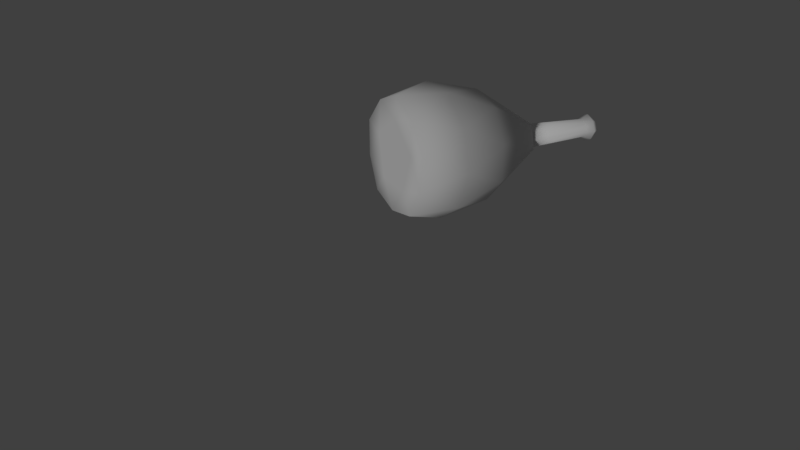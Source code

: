 # Source: Ham.blend  (saved by Blender 2.79.0; exported with 4.5.12 LTS)
import bpy
from mathutils import Matrix  # noqa: F401  (used for matrix-valued properties, if any)

bpy.ops.wm.read_factory_settings(use_empty=True)
scene = bpy.context.scene
scene.name = 'Scene'

# ---- collections
col_collection_1 = bpy.data.collections.new('Collection 1'); scene.collection.children.link(col_collection_1)

# ---- materials (node trees are filled in below, after node groups)
mat_ham_material = bpy.data.materials.new('Ham_Material')
mat_ham_material.alpha_threshold = 0.0
mat_ham_material.use_transparent_shadow = False
mat_ham_material.roughness = 0.5
mat_ham_material.specular_intensity = 0.0
mat_hambone = bpy.data.materials.new('Hambone')
mat_hambone.alpha_threshold = 0.0
mat_hambone.use_transparent_shadow = False
mat_hambone.diffuse_color = (1.0, 1.0, 1.0, 1.0)
mat_hambone.roughness = 0.5
mat_hambone.specular_intensity = 0.0

# ---- material node trees

# ---- world
world_world = bpy.data.worlds.new('World'); scene.world = world_world
world_world.color = (0.05088, 0.05088, 0.05088)
world_world.use_sun_shadow = False
world_world.sun_shadow_jitter_overblur = 0.0
world_world.cycles.sampling_method = 'MANUAL'

# ---- cameras
cam_camera = bpy.data.cameras.new('Camera')
cam_camera.clip_end = 100.0
cam_camera.lens = 35.0
cam_camera.sensor_width = 32.0
cam_camera.sensor_height = 18.0
cam_camera.ortho_scale = 7.314
cam_camera.dof.focus_distance = 0.0
cam_camera.dof.aperture_fstop = 128.0

# ---- lights
light_lamp = bpy.data.lights.new('Lamp', 'SUN')
light_lamp.transmission_factor = 0.0
light_lamp.cutoff_distance = 30.0
light_lamp.angle = 0.1993
light_lamp.energy = 1.0
light_lamp.shadow_buffer_clip_start = 1.001
light_lamp.shadow_soft_size = 0.1
light_lamp.shadow_cascade_max_distance = 1000.0

# ---- meshes
me_icosphere = bpy.data.meshes.new('Icosphere')
me_icosphere.from_pydata([(0.2997, -2.108e-08, 5.395e-08), (0.1304, -0.09914, 0.1365), (0.1304, -0.1604, -0.05212), (0.1304, 1.536e-08, -0.1687), (0.1304, 0.1604, -0.05212), (0.1304, 0.09914, 0.1365), (-0.1148, -0.1604, 0.05212), (-0.1148, -0.09914, -0.1365), (-0.1148, 0.09914, -0.1365), (-0.1148, 0.1604, 0.05212), (-0.1148, -2.609e-09, 0.1687), (-0.1147, 2.005e-08, -1.49e-08), (0.2997, -0.05766, -0.01873), (0.2997, -0.03563, 0.04905), (0.1309, -0.1526, 0.04957), (0.1309, -3.084e-08, 0.1604), (0.2997, 0.03563, 0.04905), (0.2997, -1.062e-08, -0.06062), (0.1309, -0.09429, -0.1298), (0.2997, 0.05766, -0.01873), (0.1309, 0.09429, -0.1298), (0.1309, 0.1526, 0.04957), (0.005189, -0.05827, 0.1793), (0.005189, 0.05827, 0.1793), (0.005189, -0.1886, -3.145e-08), (0.005189, -0.1526, 0.1108), (0.005189, -0.05827, -0.1793), (0.005189, -0.1526, -0.1108), (0.005189, 0.1526, -0.1108), (0.005189, 0.05827, -0.1793), (0.005189, 0.1526, 0.1108), (0.005189, 0.1886, 1.922e-08), (-0.1147, -0.09429, 0.1298), (-0.1147, -0.1526, -0.04957), (-0.1147, 4.16e-08, -0.1604), (-0.1147, 0.1526, -0.04957), (-0.1147, 0.09429, 0.1298), (-0.1147, -0.09428, 0.03063), (-0.1147, 6.732e-09, 0.09914), (-0.1147, -0.05827, -0.0802), (-0.1147, 0.05827, -0.0802), (-0.1147, 0.09428, 0.03063), (0.5461, 0.01986, 0.01986), (0.5461, 0.01986, -0.01986), (0.5461, -0.01986, 0.01986), (0.5461, -0.01986, -0.01986), (0.2997, 0.02621, 0.02621), (0.2997, 0.02621, -0.02621), (0.2997, -0.02621, 0.02621), (0.2997, -0.02621, -0.02621), (0.5043, -0.01986, 0.01986), (0.5043, -0.01986, -0.01986), (0.5043, 0.01986, 0.01986), (0.5043, 0.01986, -0.01986), (0.5461, 0.0, 0.0285), (0.5461, 0.0, -0.0285), (0.2997, 0.0, 0.03763), (0.2997, 0.0, -0.03763), (0.5043, 0.0, -0.0285), (0.5043, 0.0, 0.0285), (0.5461, 0.0299, 0.0), (0.5461, -0.0299, 0.0), (0.2997, -0.03947, 0.0), (0.2997, 0.03947, 0.0), (0.5043, 0.0299, 0.0), (0.5043, -0.0299, 0.0), (0.3175, 0.0, 0.0), (0.555, 0.0, 0.0), (0.5252, -0.02817, 0.02817), (0.5252, 0.02817, -0.02817), (0.5252, -0.02817, -0.02817), (0.5252, 0.02817, 0.02817), (0.5252, 0.0, 0.04044), (0.5252, 0.0, -0.04044), (0.5252, -0.04242, 0.0), (0.5252, 0.04242, 0.0)], [], [(0, 13, 12), (1, 13, 15), (0, 12, 17), (0, 17, 19), (0, 19, 16), (1, 15, 22), (2, 14, 24), (3, 18, 26), (4, 20, 28), (5, 21, 30), (1, 22, 25), (2, 24, 27), (3, 26, 29), (4, 28, 31), (5, 30, 23), (6, 32, 37), (7, 33, 39), (8, 34, 40), (9, 35, 41), (10, 36, 38), (38, 41, 11), (38, 36, 41), (36, 9, 41), (41, 40, 11), (41, 35, 40), (35, 8, 40), (40, 39, 11), (40, 34, 39), (34, 7, 39), (39, 37, 11), (39, 33, 37), (33, 6, 37), (37, 38, 11), (37, 32, 38), (32, 10, 38), (23, 36, 10), (23, 30, 36), (30, 9, 36), (31, 35, 9), (31, 28, 35), (28, 8, 35), (29, 34, 8), (29, 26, 34), (26, 7, 34), (27, 33, 7), (27, 24, 33), (24, 6, 33), (25, 32, 6), (25, 22, 32), (22, 10, 32), (30, 31, 9), (30, 21, 31), (21, 4, 31), (28, 29, 8), (28, 20, 29), (20, 3, 29), (26, 27, 7), (26, 18, 27), (18, 2, 27), (24, 25, 6), (24, 14, 25), (14, 1, 25), (22, 23, 10), (22, 15, 23), (15, 5, 23), (16, 21, 5), (16, 19, 21), (19, 4, 21), (19, 20, 4), (19, 17, 20), (17, 3, 20), (17, 18, 3), (17, 12, 18), (12, 2, 18), (15, 16, 5), (15, 13, 16), (13, 0, 16), (12, 14, 2), (12, 13, 14), (13, 1, 14), (67, 55, 45, 61), (65, 51, 49, 62), (66, 57, 47, 63), (75, 69, 43, 60), (59, 56, 46, 52), (73, 55, 43, 69), (57, 58, 53, 47), (72, 59, 52, 71), (63, 47, 53, 64), (74, 70, 51, 65), (68, 50, 59, 72), (49, 51, 58, 57), (70, 45, 55, 73), (50, 48, 56, 59), (62, 49, 57, 66), (60, 43, 55, 67), (42, 60, 67, 54), (48, 62, 66, 56), (68, 74, 65, 50), (46, 63, 64, 52), (71, 75, 60, 42), (56, 66, 63, 46), (50, 65, 62, 48), (54, 67, 61, 44), (52, 64, 75, 71), (44, 61, 74, 68), (51, 70, 73, 58), (44, 68, 72, 54), (61, 45, 70, 74), (54, 72, 71, 42), (58, 73, 69, 53), (64, 53, 69, 75)])
me_icosphere.polygons.foreach_set('use_smooth', [True] * 112)
me_icosphere.polygons.foreach_set('material_index', [0, 0, 0, 0, 0, 0, 0, 0, 0, 0, 0, 0, 0, 0, 0, 0, 0, 0, 0, 0, 0, 0, 0, 0, 0, 0, 0, 0, 0, 0, 0, 0, 0, 0, 0, 0, 0, 0, 0, 0, 0, 0, 0, 0, 0, 0, 0, 0, 0, 0, 0, 0, 0, 0, 0, 0, 0, 0, 0, 0, 0, 0, 0, 0, 0, 0, 0, 0, 0, 0, 0, 0, 0, 0, 0, 0, 0, 0, 0, 0, 1, 1, 1, 1, 1, 1, 1, 1, 1, 1, 1, 1, 1, 1, 1, 1, 1, 1, 1, 1, 1, 1, 1, 1, 1, 1, 1, 1, 1, 1, 1, 1])
_uv = me_icosphere.uv_layers.new(name='UVMap')
_uv.uv.foreach_set('vector', [0.3268, 0.3628, 0.3081, 0.3052, 0.3758, 0.3272, 0.6941, 0.2259, 0.6975, 0.4063, 0.6022, 0.2628, 0.3268, 0.3628, 0.3758, 0.3272, 0.3758, 0.3983, 0.3268, 0.3628, 0.3758, 0.3983, 0.3081, 0.4203, 0.3268, 0.3628, 0.3081, 0.4203, 0.2663, 0.3628, 0.6941, 0.2259, 0.6022, 0.2628, 0.61, 0.1247, 0.1884, 0.5522, 0.08691, 0.5554, 0.133, 0.4286, 0.245, 0.1525, 0.2455, 0.05836, 0.1199, 0.09432, 0.6026, 0.68, 0.6801, 0.6783, 0.6578, 0.5533, 0.4143, 0.6851, 0.5011, 0.6832, 0.4365, 0.5594, 0.6941, 0.2259, 0.61, 0.1247, 0.6975, 0.08994, 0.1884, 0.5522, 0.133, 0.4286, 0.2436, 0.4256, 0.245, 0.1525, 0.1199, 0.09432, 0.1199, 0.2107, 0.6026, 0.68, 0.6578, 0.5533, 0.5471, 0.5563, 0.5101, 0.2989, 0.4143, 0.2024, 0.5018, 0.1676, 0.7559, 0.7443, 0.8565, 0.7605, 0.7923, 0.6852, 0.6804, 0.5613, 0.6961, 0.6619, 0.7479, 0.5776, 0.8312, 0.4329, 0.7403, 0.4789, 0.8365, 0.5021, 0.9998, 0.5366, 0.928, 0.4644, 0.9356, 0.5631, 0.9533, 0.7291, 0.9998, 0.6385, 0.9083, 0.6762, 0.9083, 0.6762, 0.9356, 0.5631, 0.8441, 0.6008, 0.9083, 0.6762, 0.9998, 0.6385, 0.9356, 0.5631, 0.9998, 0.6385, 0.9998, 0.5366, 0.9356, 0.5631, 0.9356, 0.5631, 0.8365, 0.5021, 0.8441, 0.6008, 0.9356, 0.5631, 0.928, 0.4644, 0.8365, 0.5021, 0.928, 0.4644, 0.8312, 0.4329, 0.8365, 0.5021, 0.8365, 0.5021, 0.7479, 0.5776, 0.8441, 0.6008, 0.8365, 0.5021, 0.7403, 0.4789, 0.7479, 0.5776, 0.7403, 0.4789, 0.6804, 0.5613, 0.7479, 0.5776, 0.7479, 0.5776, 0.7923, 0.6852, 0.8441, 0.6008, 0.7479, 0.5776, 0.6961, 0.6619, 0.7923, 0.6852, 0.6961, 0.6619, 0.7559, 0.7443, 0.7923, 0.6852, 0.7923, 0.6852, 0.9083, 0.6762, 0.8441, 0.6008, 0.7923, 0.6852, 0.8565, 0.7605, 0.9083, 0.6762, 0.8565, 0.7605, 0.9533, 0.7291, 0.9083, 0.6762, 0.5018, 0.1676, 0.4243, 0.06966, 0.5117, 0.03484, 0.5018, 0.1676, 0.4143, 0.2024, 0.4243, 0.06966, 0.4365, 0.5594, 0.4919, 0.438, 0.4144, 0.4402, 0.5471, 0.5563, 0.5934, 0.4354, 0.4919, 0.438, 0.5471, 0.5563, 0.6578, 0.5533, 0.5934, 0.4354, 0.6578, 0.5533, 0.6801, 0.4329, 0.5934, 0.4354, 0.1199, 0.2107, 0.0002714, 0.1525, 0.0001808, 0.2515, 0.1199, 0.2107, 0.1199, 0.09432, 0.0002714, 0.1525, 0.1199, 0.09432, 0.0001808, 0.05352, 0.0002714, 0.1525, 0.2436, 0.4256, 0.1792, 0.3076, 0.2659, 0.3052, 0.2436, 0.4256, 0.133, 0.4286, 0.1792, 0.3076, 0.133, 0.4286, 0.0777, 0.3103, 0.1792, 0.3076, 0.02235, 0.4316, 0.0001955, 0.3125, 0.0777, 0.3103, 0.6975, 0.08994, 0.61, 0.1247, 0.5993, 0.0001808, 0.61, 0.1247, 0.5117, 0.03484, 0.5993, 0.0001808, 0.4365, 0.5594, 0.5471, 0.5563, 0.4919, 0.438, 0.4365, 0.5594, 0.5011, 0.6832, 0.5471, 0.5563, 0.5011, 0.6832, 0.6026, 0.68, 0.5471, 0.5563, 0.1199, 0.3048, 0.1199, 0.2107, 0.0001808, 0.2515, 0.1199, 0.3048, 0.2455, 0.2466, 0.1199, 0.2107, 0.2455, 0.2466, 0.245, 0.1525, 0.1199, 0.2107, 0.1199, 0.09432, 0.1199, 0.0001808, 0.0001808, 0.05352, 0.1199, 0.09432, 0.2455, 0.05836, 0.1199, 0.0001808, 0.2659, 0.5506, 0.1884, 0.5522, 0.2436, 0.4256, 0.133, 0.4286, 0.02235, 0.4316, 0.0777, 0.3103, 0.133, 0.4286, 0.08691, 0.5554, 0.02235, 0.4316, 0.08691, 0.5554, 0.0001808, 0.5573, 0.02235, 0.4316, 0.61, 0.1247, 0.5018, 0.1676, 0.5117, 0.03484, 0.61, 0.1247, 0.6022, 0.2628, 0.5018, 0.1676, 0.6022, 0.2628, 0.5101, 0.2989, 0.5018, 0.1676, 0.5062, 0.8516, 0.5011, 0.6832, 0.4143, 0.6851, 0.5062, 0.8516, 0.5738, 0.8498, 0.5011, 0.6832, 0.5738, 0.8498, 0.6026, 0.68, 0.5011, 0.6832, 0.5738, 0.8498, 0.6801, 0.6783, 0.6026, 0.68, 0.414, 0.2101, 0.414, 0.1525, 0.2455, 0.2466, 0.414, 0.1525, 0.245, 0.1525, 0.2455, 0.2466, 0.414, 0.1525, 0.2455, 0.05836, 0.245, 0.1525, 0.414, 0.1525, 0.414, 0.09494, 0.2455, 0.05836, 0.1597, 0.722, 0.1884, 0.5522, 0.2659, 0.5506, 0.6022, 0.2628, 0.6314, 0.4326, 0.5101, 0.2989, 0.6022, 0.2628, 0.6975, 0.4063, 0.6314, 0.4326, 0.3081, 0.3052, 0.3268, 0.3628, 0.2663, 0.3628, 0.1597, 0.722, 0.08691, 0.5554, 0.1884, 0.5522, 0.1597, 0.722, 0.09201, 0.7239, 0.08691, 0.5554, 0.09201, 0.7239, 0.0001808, 0.5573, 0.08691, 0.5554, 0.9681, 0.2157, 0.95, 0.2154, 0.9525, 0.2054, 0.9605, 0.1936, 0.9286, 0.1849, 0.9275, 0.2003, 0.7853, 0.1942, 0.7864, 0.1738, 0.8136, 0.2796, 0.8179, 0.2523, 0.8343, 0.2618, 0.8424, 0.2796, 0.9452, 0.2471, 0.9409, 0.229, 0.9522, 0.2254, 0.9599, 0.2375, 0.9256, 0.1366, 0.7847, 0.1345, 0.7853, 0.1158, 0.9275, 0.1219, 0.9397, 0.2153, 0.95, 0.2154, 0.9522, 0.2254, 0.9409, 0.229, 0.7847, 0.213, 0.9256, 0.2151, 0.9271, 0.2298, 0.7847, 0.2318, 0.9397, 0.1368, 0.9256, 0.1366, 0.9275, 0.1219, 0.9413, 0.1231, 0.7853, 0.2522, 0.7847, 0.2318, 0.9271, 0.2298, 0.9277, 0.2453, 0.9461, 0.1836, 0.9413, 0.2016, 0.9275, 0.2003, 0.9286, 0.1849, 0.9409, 0.1505, 0.9271, 0.1513, 0.9256, 0.1366, 0.9397, 0.1368, 0.7853, 0.1942, 0.9275, 0.2003, 0.9256, 0.2151, 0.7847, 0.213, 0.9413, 0.2016, 0.9525, 0.2054, 0.95, 0.2154, 0.9397, 0.2153, 0.9271, 0.1513, 0.7847, 0.1533, 0.7847, 0.1345, 0.9256, 0.1366, 0.7847, 0.2796, 0.7928, 0.2618, 0.8092, 0.2523, 0.8135, 0.2796, 0.9599, 0.2375, 0.9522, 0.2254, 0.95, 0.2154, 0.9681, 0.2157, 0.9525, 0.127, 0.9605, 0.1151, 0.9681, 0.1372, 0.95, 0.1369, 0.8505, 0.2701, 0.8424, 0.2523, 0.8712, 0.2523, 0.8669, 0.2796, 0.9409, 0.1505, 0.9452, 0.1687, 0.9277, 0.1669, 0.9271, 0.1513, 0.7853, 0.1158, 0.7864, 0.09536, 0.9286, 0.1064, 0.9275, 0.1219, 0.9413, 0.1231, 0.9461, 0.1051, 0.9605, 0.1151, 0.9525, 0.127, 0.8756, 0.2796, 0.8713, 0.2523, 0.9001, 0.2523, 0.892, 0.2701, 0.9271, 0.1513, 0.9277, 0.1669, 0.7853, 0.1738, 0.7847, 0.1533, 0.95, 0.1369, 0.9681, 0.1372, 0.9599, 0.1591, 0.9522, 0.147, 0.9275, 0.1219, 0.9286, 0.1064, 0.9461, 0.1051, 0.9413, 0.1231, 0.9522, 0.147, 0.9599, 0.1591, 0.9452, 0.1687, 0.9409, 0.1505, 0.9275, 0.2003, 0.9413, 0.2016, 0.9397, 0.2153, 0.9256, 0.2151, 0.9522, 0.147, 0.9409, 0.1505, 0.9397, 0.1368, 0.95, 0.1369, 0.9605, 0.1936, 0.9525, 0.2054, 0.9413, 0.2016, 0.9461, 0.1836, 0.95, 0.1369, 0.9397, 0.1368, 0.9413, 0.1231, 0.9525, 0.127, 0.9256, 0.2151, 0.9397, 0.2153, 0.9409, 0.229, 0.9271, 0.2298, 0.9277, 0.2453, 0.9271, 0.2298, 0.9409, 0.229, 0.9452, 0.2471])
me_icosphere.materials.append(mat_ham_material)
me_icosphere.materials.append(mat_hambone)
me_icosphere.use_remesh_preserve_volume = False
me_icosphere.use_remesh_preserve_attributes = False
me_icosphere.use_mirror_vertex_groups = False
me_icosphere.update()

# ---- objects
ob_icosphere = bpy.data.objects.new('Icosphere', me_icosphere)
ob_lamp = bpy.data.objects.new('Lamp', light_lamp)
ob_camera = bpy.data.objects.new('Camera', cam_camera)

# ---- transforms, parenting, visibility, modifiers, constraints
ob_icosphere.location = (0.0, 0.0, 0.0)
ob_icosphere.lineart.crease_threshold = 0.0
ob_lamp.location = (-2.739, -1.713, 0.6867)
ob_lamp.rotation_euler = (-1.35, 0.1501, 2.165)
ob_lamp.lock_rotations_4d = False
ob_lamp.empty_display_type = 'ARROWS'
ob_lamp.color = (0.0, 0.0, 0.0, 0.0)
ob_lamp.lineart.crease_threshold = 0.0
ob_camera.location = (-1.116, -1.958, 0.843)
ob_camera.rotation_euler = (1.126, -0.03265, -0.4672)
ob_camera.lock_rotations_4d = False
ob_camera.empty_display_type = 'ARROWS'
ob_camera.color = (0.0, 0.0, 0.0, 0.0)
ob_camera.display_type = 'WIRE'
ob_camera.lineart.crease_threshold = 0.0

# ---- collection membership
col_collection_1.objects.link(ob_icosphere)
col_collection_1.objects.link(ob_lamp)
col_collection_1.objects.link(ob_camera)

# ---- scene / render settings (as saved in the file)
scene.camera = ob_camera
scene.frame_start = 1; scene.frame_end = 250; scene.frame_set(1)
scene.render.engine = 'BLENDER_EEVEE_NEXT'
scene.render.resolution_percentage = 50
scene.render.dither_intensity = 0.0
scene.cycles.use_denoising = False
scene.cycles.samples = 128
scene.cycles.sampling_pattern = 'TABULATED_SOBOL'
scene.cycles.use_adaptive_sampling = False
scene.cycles.use_light_tree = False
scene.cycles.blur_glossy = 0.0
scene.cycles.sample_clamp_indirect = 0.0
scene.view_settings.view_transform = 'Standard'
scene.unit_settings.scale_length = 0.01
bpy.context.view_layer.update()
